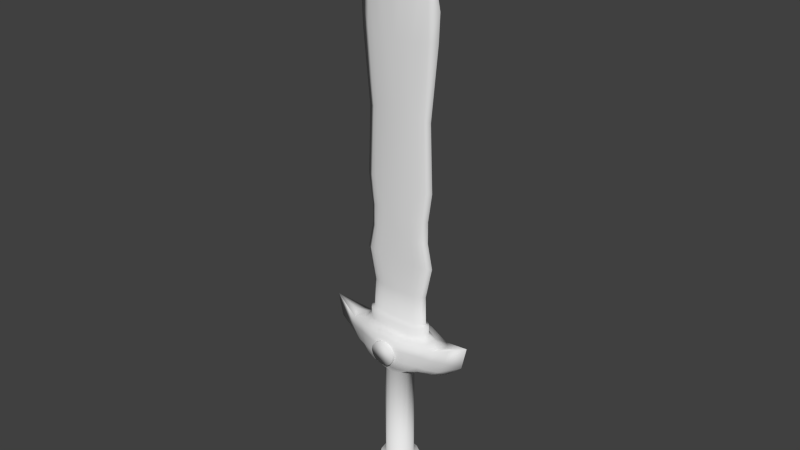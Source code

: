 # Source: Espada.blend  (saved by Blender 2.71.0; exported with 4.5.12 LTS)
import bpy
from mathutils import Matrix  # noqa: F401  (used for matrix-valued properties, if any)

bpy.ops.wm.read_factory_settings(use_empty=True)
scene = bpy.context.scene
scene.name = 'Scene'

# ---- collections
col_collection_1 = bpy.data.collections.new('Collection 1'); scene.collection.children.link(col_collection_1)

# ---- materials (node trees are filled in below, after node groups)
mat_espada = bpy.data.materials.new('Espada')
mat_espada.alpha_threshold = 0.0
mat_espada.use_transparent_shadow = False
mat_espada.roughness = 0.5
mat_espada.line_color = (0.0, 0.0, 0.0, 1.0)

# ---- material node trees

# ---- world
world_world = bpy.data.worlds.new('World'); scene.world = world_world
world_world.color = (0.05088, 0.05088, 0.05088)
world_world.use_sun_shadow = False
world_world.sun_shadow_jitter_overblur = 0.0
world_world.cycles.sampling_method = 'MANUAL'
world_world.cycles.sample_map_resolution = 256

# ---- meshes
me_circle = bpy.data.meshes.new('Circle')
me_circle.from_pydata([(0.3827, -0.9239, -4.926), (0.7071, -0.7071, -4.926), (0.9239, -0.3827, -4.926), (0.5174, -1.249, -4.85), (0.956, -0.956, -4.85), (1.249, -0.5174, -4.85), (0.6292, -1.519, -4.681), (1.163, -1.163, -4.681), (1.519, -0.6292, -4.681), (0.6788, -1.639, -4.006), (1.254, -1.254, -4.006), (1.639, -0.6788, -4.006), (0.6088, -1.47, -2.555), (1.125, -1.125, -2.555), (1.47, -0.6088, -2.555), (0.6249, -1.509, -1.734), (1.155, -1.155, -1.734), (1.509, -0.6249, -1.734), (0.5939, -1.434, -1.575), (1.097, -1.097, -1.575), (1.434, -0.5939, -1.575), (0.4323, -1.044, -1.523), (0.7988, -0.7988, -1.523), (1.044, -0.4323, -1.523), (3.047, -0.6295, 7.765), (0.9918, -1.624, 7.764), (0.4323, -1.059, 6.943), (0.7988, -0.8279, 6.943), (1.048, -0.4554, 6.943), (1.765, -1.51, 7.857), (1.908, -0.7978, 7.421), (3.454, -0.8279, 8.296), (0.9997, -1.903, 8.642), (1.791, -1.68, 8.661), (3.653, -0.8537, 9.254), (1.005, -1.907, 9.603), (1.808, -1.697, 9.606), (3.857, -0.843, 10.17), (1.009, -1.84, 10.36), (1.827, -1.642, 10.32), (2.507, -1.006, 7.874), (2.642, -1.245, 8.493), (2.744, -1.272, 9.478), (2.86, -1.239, 10.23), (3.061, -0.5399, 10.31), (0.8013, -1.318, 10.41), (1.627, -1.196, 10.38), (2.393, -0.8999, 10.34), (2.47, -0.4451, 10.76), (0.7593, -0.9499, 10.77), (1.497, -0.8736, 10.77), (2.049, -0.6934, 10.77), (3.448, -0.3202, 7.656), (4.04, -0.4258, 8.183), (4.534, -0.4449, 9.196), (5.056, -0.4448, 10.53), (2.477, -0.434, 11.43), (0.7593, -0.912, 11.41), (1.503, -0.8399, 11.41), (2.064, -0.6695, 11.41), (2.198, -0.3175, 11.53), (0.5726, -0.661, 11.52), (1.264, -0.5869, 11.52), (1.791, -0.4853, 11.52), (2.096, -0.2609, 13.93), (0.4497, -0.4824, 13.93), (1.141, -0.4351, 13.92), (1.67, -0.3701, 13.92), (2.61, -0.25, 16.49), (0.7351, -0.4393, 16.49), (1.655, -0.4023, 16.49), (2.184, -0.3485, 16.49), (2.185, -0.2766, 18.47), (0.63, -0.4561, 18.47), (1.322, -0.4184, 18.47), (1.85, -0.3698, 18.47), (2.185, -0.2531, 20.2), (0.5386, -0.4494, 20.2), (1.23, -0.4066, 20.2), (1.759, -0.3503, 20.2), (2.447, -0.2173, 22.51), (0.6765, -0.4451, 22.5), (1.261, -0.3963, 22.5), (2.02, -0.3283, 22.51), (2.247, -0.1801, 27.92), (0.693, -0.4357, 28.41), (1.22, -0.3767, 28.29), (1.791, -0.2979, 28.14), (2.614, -0.2592, 33.6), (0.8773, -0.5194, 33.31), (1.401, -0.4601, 33.34), (2.02, -0.3816, 33.49), (2.103, -0.2988, 38.05), (2.572, -0.2386, 36.68), (1.49, -0.309, 38.95), (0.7455, -0.3433, 39.74), (0.0, -1.0, -4.926), (-0.3827, -0.9239, -4.926), (-0.7071, -0.7071, -4.926), (-0.9239, -0.3827, -4.926), (0.0, -1.352, -4.85), (-0.5174, -1.249, -4.85), (-0.956, -0.956, -4.85), (-1.249, -0.5174, -4.85), (0.0, -1.644, -4.681), (-0.6292, -1.519, -4.681), (-1.163, -1.163, -4.681), (-1.519, -0.6292, -4.681), (0.0, -1.774, -4.006), (-0.6788, -1.639, -4.006), (-1.254, -1.254, -4.006), (-1.639, -0.6788, -4.006), (0.0, -1.591, -2.555), (-0.6088, -1.47, -2.555), (-1.125, -1.125, -2.555), (-1.47, -0.6088, -2.555), (0.0, -1.633, -1.734), (-0.6249, -1.509, -1.734), (-1.155, -1.155, -1.734), (-1.509, -0.6249, -1.734), (0.0, -1.552, -1.575), (-0.5939, -1.434, -1.575), (-1.097, -1.097, -1.575), (-1.434, -0.5939, -1.575), (0.0, -1.13, -1.523), (-0.4323, -1.044, -1.523), (-0.7988, -0.7988, -1.523), (-1.044, -0.4323, -1.523), (-3.047, -0.6295, 7.765), (-0.9918, -1.624, 7.764), (0.0, -1.13, 6.943), (-0.4323, -1.059, 6.943), (-0.7988, -0.8279, 6.943), (-1.048, -0.4554, 6.943), (-1.765, -1.51, 7.857), (0.0, -1.627, 7.75), (-1.908, -0.7978, 7.421), (-3.454, -0.8279, 8.296), (0.0, -2.021, 8.556), (-0.9997, -1.903, 8.642), (-1.791, -1.68, 8.661), (-3.653, -0.8537, 9.254), (0.0, -2.002, 9.498), (-1.005, -1.907, 9.603), (-1.808, -1.697, 9.606), (-3.857, -0.843, 10.17), (0.0, -1.904, 10.56), (-1.009, -1.84, 10.36), (-1.827, -1.642, 10.32), (-2.507, -1.006, 7.874), (-2.642, -1.245, 8.493), (-2.744, -1.272, 9.478), (-2.86, -1.239, 10.23), (-3.061, -0.5399, 10.31), (0.0, -1.359, 10.53), (-0.8013, -1.318, 10.41), (-1.627, -1.196, 10.38), (-2.393, -0.8999, 10.34), (-2.47, -0.4451, 10.76), (0.0, -0.9738, 10.78), (-0.7593, -0.9499, 10.77), (-1.497, -0.8736, 10.77), (-2.049, -0.6934, 10.77), (-3.448, -0.3202, 7.656), (-4.04, -0.4258, 8.183), (-4.534, -0.4449, 9.196), (-5.056, -0.4448, 10.53), (-2.477, -0.434, 11.43), (0.0, -0.9344, 11.43), (-0.7593, -0.912, 11.41), (-1.503, -0.8399, 11.41), (-2.064, -0.6695, 11.41), (-2.198, -0.3175, 11.53), (0.0, -0.6723, 11.53), (-0.5726, -0.661, 11.52), (-1.264, -0.5869, 11.52), (-1.791, -0.4853, 11.52), (-2.096, -0.2418, 13.93), (0.0, -0.4896, 13.93), (-0.4497, -0.4824, 13.93), (-1.141, -0.4351, 13.92), (-1.67, -0.3701, 13.92), (-2.61, -0.25, 16.49), (0.0, -0.4466, 16.5), (-0.7351, -0.4393, 16.49), (-1.655, -0.4023, 16.49), (-2.184, -0.3485, 16.49), (-2.185, -0.2766, 18.47), (0.0, -0.4634, 18.48), (-0.63, -0.4561, 18.47), (-1.322, -0.4184, 18.47), (-1.85, -0.3698, 18.47), (-2.185, -0.2531, 20.2), (0.0, -0.457, 20.21), (-0.5386, -0.4494, 20.2), (-1.23, -0.4066, 20.2), (-1.759, -0.3503, 20.2), (-2.447, -0.2173, 22.51), (0.0, -0.4524, 22.5), (-0.6765, -0.4451, 22.5), (-1.261, -0.3963, 22.5), (-2.02, -0.3283, 22.51), (-2.247, -0.1801, 27.92), (0.0, -0.4474, 28.4), (-0.693, -0.4357, 28.41), (-1.22, -0.3767, 28.29), (-1.791, -0.2979, 28.14), (-2.614, -0.2592, 33.6), (0.0, -0.5328, 33.32), (-0.8773, -0.5194, 33.31), (-1.401, -0.4601, 33.34), (-2.02, -0.3816, 33.49), (-2.103, -0.2994, 38.05), (-2.572, -0.2352, 36.68), (-1.49, -0.3097, 38.95), (0.0, -0.3231, 40.43), (-0.7455, -0.3433, 39.74), (1.0, 0.0, -4.926), (1.352, 0.0, -4.85), (1.644, 0.0, -4.681), (1.774, 0.0, -4.006), (1.591, 0.0, -2.555), (1.633, 0.0, -1.734), (1.552, 0.0, -1.575), (1.13, 0.0, -1.523), (1.141, 0.0, 6.943), (2.297, 0.0, 7.264), (3.865, 0.0, 7.574), (4.666, 0.0, 8.078), (5.914, 0.0, 9.144), (6.343, 0.0, 11.01), (3.359, 0.0, 10.5), (2.812, 0.0, 10.8), (4.525, 0.0, 10.35), (2.817, 0.0, 11.47), (2.527, 0.0, 11.55), (2.476, 0.0, 13.93), (3.027, 0.0, 16.5), (2.609, 0.0, 18.48), (2.603, 0.0, 20.21), (2.941, 0.0, 22.52), (2.743, 0.0, 27.81), (3.314, 0.0, 33.59), (2.52, 0.0, 39.1), (2.986, 0.0, 37.65), (0.8622, 0.0, 42.04), (1.572, 0.0, 41.11), (2.257, 0.0, 40.11), (3.4, 0.0, 35.72), (-1.0, 0.0, -4.926), (-1.352, 0.0, -4.85), (-1.644, 0.0, -4.681), (-1.774, 0.0, -4.006), (-1.591, 0.0, -2.555), (-1.633, 0.0, -1.734), (-1.552, 0.0, -1.575), (-1.13, 0.0, -1.523), (-1.141, 0.0, 6.943), (-2.297, 0.0, 7.264), (-3.865, 0.0, 7.574), (-4.666, 0.0, 8.078), (-5.914, 0.0, 9.144), (-6.343, 0.0, 11.01), (-3.359, 0.0, 10.5), (-2.812, 0.0, 10.8), (-4.525, 0.0, 10.35), (-2.817, 0.0, 11.47), (-2.527, 0.0, 11.55), (-2.476, 0.0, 13.93), (-3.027, 0.0, 16.5), (-2.609, 0.0, 18.48), (-2.603, 0.0, 20.21), (-2.941, 0.0, 22.52), (-2.743, 0.0, 27.81), (-3.314, 0.0, 33.59), (-2.52, 0.0, 39.1), (-2.986, 0.0, 37.65), (0.0, 0.0, 43.24), (-0.8622, 0.0, 42.04), (-1.572, 0.0, 41.11), (-2.257, 0.0, 40.11), (-3.4, 0.0, 35.72), (0.0, 0.0, -4.926), (0.05148, -1.731, 10.08), (-0.3312, -1.73, 10.01), (-0.6556, -1.726, 9.793), (-0.8724, -1.717, 9.47), (-0.9485, -1.697, 9.09), (-0.8724, -1.668, 8.709), (-0.6556, -1.637, 8.386), (-0.3312, -1.615, 8.17), (0.05148, -1.608, 8.095), (0.4342, -1.615, 8.17), (0.7586, -1.637, 8.386), (0.9754, -1.668, 8.709), (1.051, -1.697, 9.09), (0.9754, -1.717, 9.47), (0.7586, -1.727, 9.793), (0.4342, -1.73, 10.01), (0.05148, -2.246, 10.04), (-0.3312, -2.246, 9.965), (-0.6556, -2.244, 9.749), (-0.8724, -2.236, 9.427), (-0.9485, -2.216, 9.046), (-0.8724, -2.184, 8.665), (-0.6556, -2.152, 8.342), (-0.3312, -2.13, 8.127), (0.05148, -2.122, 8.051), (0.4342, -2.13, 8.127), (0.7586, -2.152, 8.342), (0.9754, -2.184, 8.665), (1.051, -2.216, 9.046), (0.9754, -2.236, 9.427), (0.7586, -2.244, 9.749), (0.4342, -2.246, 9.965)], [], [(2, 217, 218, 5), (0, 1, 4, 3), (1, 2, 5, 4), (96, 0, 3, 100), (5, 218, 219, 8), (3, 4, 7, 6), (4, 5, 8, 7), (100, 3, 6, 104), (7, 8, 11, 10), (104, 6, 9, 108), (8, 219, 220, 11), (6, 7, 10, 9), (108, 9, 12, 112), (11, 220, 221, 14), (9, 10, 13, 12), (10, 11, 14, 13), (14, 221, 222, 17), (12, 13, 16, 15), (13, 14, 17, 16), (112, 12, 15, 116), (16, 17, 20, 19), (116, 15, 18, 120), (17, 222, 223, 20), (15, 16, 19, 18), (20, 223, 224, 23), (18, 19, 22, 21), (19, 20, 23, 22), (120, 18, 21, 124), (28, 30, 29, 27), (25, 135, 130, 26), (28, 225, 226, 30), (22, 23, 28, 27), (124, 21, 26, 130), (25, 26, 27, 29), (23, 224, 225, 28), (21, 22, 27, 26), (29, 40, 41, 33), (52, 227, 228, 53), (25, 29, 33, 32), (25, 32, 138, 135), (40, 24, 31, 41), (41, 31, 34, 42), (138, 32, 35, 142), (32, 33, 36, 35), (53, 228, 229, 54), (42, 34, 37, 43), (142, 35, 38, 146), (35, 36, 39, 38), (54, 229, 230, 55), (33, 41, 42, 36), (36, 42, 43, 39), (30, 226, 40, 29), (43, 37, 44, 47), (39, 43, 47, 46), (146, 38, 45, 154), (38, 39, 46, 45), (231, 44, 37, 233), (47, 44, 48, 51), (46, 47, 51, 50), (154, 45, 49, 159), (45, 46, 50, 49), (44, 231, 232, 48), (24, 52, 53, 31), (31, 53, 54, 34), (34, 54, 55, 37), (230, 233, 37, 55), (24, 40, 226, 52), (52, 226, 227), (51, 48, 56, 59), (50, 51, 59, 58), (159, 49, 57, 168), (49, 50, 58, 57), (48, 232, 234, 56), (59, 56, 60, 63), (58, 59, 63, 62), (168, 57, 61, 173), (57, 58, 62, 61), (56, 234, 235, 60), (63, 60, 64, 67), (62, 63, 67, 66), (173, 61, 65, 178), (61, 62, 66, 65), (60, 235, 236, 64), (67, 64, 68, 71), (66, 67, 71, 70), (178, 65, 69, 183), (65, 66, 70, 69), (64, 236, 237, 68), (71, 68, 72, 75), (70, 71, 75, 74), (183, 69, 73, 188), (69, 70, 74, 73), (68, 237, 238, 72), (75, 72, 76, 79), (74, 75, 79, 78), (188, 73, 77, 193), (73, 74, 78, 77), (72, 238, 239, 76), (79, 76, 80, 83), (78, 79, 83, 82), (193, 77, 81, 198), (77, 78, 82, 81), (76, 239, 240, 80), (83, 80, 84, 87), (82, 83, 87, 86), (198, 81, 85, 203), (81, 82, 86, 85), (80, 240, 241, 84), (87, 84, 88, 91), (86, 87, 91, 90), (203, 85, 89, 208), (85, 86, 90, 89), (84, 241, 242, 88), (92, 93, 243, 247), (94, 92, 247, 246), (215, 95, 245, 277), (95, 94, 246, 245), (93, 248, 244, 243), (91, 88, 93, 92), (90, 91, 92, 94), (208, 89, 95, 215), (89, 90, 94, 95), (88, 242, 248, 93), (0, 96, 282, 217, 2, 1), (99, 103, 250, 249), (97, 101, 102, 98), (98, 102, 103, 99), (96, 100, 101, 97), (103, 107, 251, 250), (101, 105, 106, 102), (102, 106, 107, 103), (100, 104, 105, 101), (106, 110, 111, 107), (104, 108, 109, 105), (107, 111, 252, 251), (105, 109, 110, 106), (108, 112, 113, 109), (111, 115, 253, 252), (109, 113, 114, 110), (110, 114, 115, 111), (115, 119, 254, 253), (113, 117, 118, 114), (114, 118, 119, 115), (112, 116, 117, 113), (118, 122, 123, 119), (116, 120, 121, 117), (119, 123, 255, 254), (117, 121, 122, 118), (123, 127, 256, 255), (121, 125, 126, 122), (122, 126, 127, 123), (120, 124, 125, 121), (133, 132, 134, 136), (129, 131, 130, 135), (133, 136, 258, 257), (126, 132, 133, 127), (124, 130, 131, 125), (129, 134, 132, 131), (127, 133, 257, 256), (125, 131, 132, 126), (134, 140, 150, 149), (163, 164, 260, 259), (129, 139, 140, 134), (129, 135, 138, 139), (149, 150, 137, 128), (150, 151, 141, 137), (138, 142, 143, 139), (139, 143, 144, 140), (164, 165, 261, 260), (151, 152, 145, 141), (142, 146, 147, 143), (143, 147, 148, 144), (165, 166, 262, 261), (140, 144, 151, 150), (144, 148, 152, 151), (136, 134, 149, 258), (152, 157, 153, 145), (148, 156, 157, 152), (146, 154, 155, 147), (147, 155, 156, 148), (263, 265, 145, 153), (157, 162, 158, 153), (156, 161, 162, 157), (154, 159, 160, 155), (155, 160, 161, 156), (153, 158, 264, 263), (128, 137, 164, 163), (137, 141, 165, 164), (141, 145, 166, 165), (262, 166, 145, 265), (128, 163, 258, 149), (163, 259, 258), (162, 171, 167, 158), (161, 170, 171, 162), (159, 168, 169, 160), (160, 169, 170, 161), (158, 167, 266, 264), (171, 176, 172, 167), (170, 175, 176, 171), (168, 173, 174, 169), (169, 174, 175, 170), (167, 172, 267, 266), (176, 181, 177, 172), (175, 180, 181, 176), (173, 178, 179, 174), (174, 179, 180, 175), (172, 177, 268, 267), (181, 186, 182, 177), (180, 185, 186, 181), (178, 183, 184, 179), (179, 184, 185, 180), (177, 182, 269, 268), (186, 191, 187, 182), (185, 190, 191, 186), (183, 188, 189, 184), (184, 189, 190, 185), (182, 187, 270, 269), (191, 196, 192, 187), (190, 195, 196, 191), (188, 193, 194, 189), (189, 194, 195, 190), (187, 192, 271, 270), (196, 201, 197, 192), (195, 200, 201, 196), (193, 198, 199, 194), (194, 199, 200, 195), (192, 197, 272, 271), (201, 206, 202, 197), (200, 205, 206, 201), (198, 203, 204, 199), (199, 204, 205, 200), (197, 202, 273, 272), (206, 211, 207, 202), (205, 210, 211, 206), (203, 208, 209, 204), (204, 209, 210, 205), (202, 207, 274, 273), (212, 280, 275, 213), (214, 279, 280, 212), (215, 277, 278, 216), (216, 278, 279, 214), (213, 275, 276, 281), (211, 212, 213, 207), (210, 214, 212, 211), (208, 215, 216, 209), (209, 216, 214, 210), (207, 213, 281, 274), (97, 98, 99, 249, 282, 96), (290, 291, 307, 306), (288, 289, 305, 304), (286, 287, 303, 302), (297, 298, 314, 313), (284, 285, 301, 300), (295, 296, 312, 311), (293, 294, 310, 309), (291, 292, 308, 307), (289, 290, 306, 305), (287, 288, 304, 303), (298, 283, 299, 314), (285, 286, 302, 301), (296, 297, 313, 312), (283, 284, 300, 299), (294, 295, 311, 310), (292, 293, 309, 308), (300, 301, 302, 303, 304, 305, 306, 307, 308, 309, 310, 311, 312, 313, 314, 299)])
me_circle.polygons.foreach_set('use_smooth', [True] * 265)
_uv = me_circle.uv_layers.new(name='UVMap')
_uv.uv.foreach_set('vector', [0.6666, 0.2751, 0.6758, 0.262, 0.69, 0.2701, 0.6752, 0.2847, 0.6466, 0.288, 0.6569, 0.2838, 0.6616, 0.293, 0.6484, 0.2971, 0.6569, 0.2838, 0.6666, 0.2751, 0.6752, 0.2847, 0.6616, 0.293, 0.6352, 0.288, 0.6466, 0.288, 0.6484, 0.2971, 0.6352, 0.298, 0.6752, 0.2847, 0.69, 0.2701, 0.7012, 0.28, 0.6814, 0.2939, 0.6484, 0.2971, 0.6616, 0.293, 0.6649, 0.3014, 0.6498, 0.3051, 0.6616, 0.293, 0.6752, 0.2847, 0.6814, 0.2939, 0.6649, 0.3014, 0.6352, 0.298, 0.6484, 0.2971, 0.6498, 0.3051, 0.6352, 0.3059, 0.6649, 0.3014, 0.6814, 0.2939, 0.6898, 0.3136, 0.6699, 0.3186, 0.6352, 0.3059, 0.6498, 0.3051, 0.6522, 0.3212, 0.6352, 0.322, 0.6814, 0.2939, 0.7012, 0.28, 0.7139, 0.3062, 0.6898, 0.3136, 0.6498, 0.3051, 0.6649, 0.3014, 0.6699, 0.3186, 0.6522, 0.3212, 0.6352, 0.322, 0.6522, 0.3212, 0.6539, 0.3616, 0.6352, 0.3619, 0.6898, 0.3136, 0.7139, 0.3062, 0.7166, 0.3623, 0.6938, 0.3614, 0.6522, 0.3212, 0.6699, 0.3186, 0.6732, 0.3613, 0.6539, 0.3616, 0.6699, 0.3186, 0.6898, 0.3136, 0.6938, 0.3614, 0.6732, 0.3613, 0.6938, 0.3614, 0.7166, 0.3623, 0.7125, 0.394, 0.6914, 0.3887, 0.6539, 0.3616, 0.6732, 0.3613, 0.6723, 0.3864, 0.6538, 0.3856, 0.6732, 0.3613, 0.6938, 0.3614, 0.6914, 0.3887, 0.6723, 0.3864, 0.6352, 0.3619, 0.6539, 0.3616, 0.6538, 0.3856, 0.6352, 0.3853, 0.6723, 0.3864, 0.6914, 0.3887, 0.6904, 0.3943, 0.6719, 0.3918, 0.6352, 0.3853, 0.6538, 0.3856, 0.6537, 0.391, 0.6352, 0.3908, 0.6914, 0.3887, 0.7125, 0.394, 0.7102, 0.4001, 0.6904, 0.3943, 0.6538, 0.3856, 0.6723, 0.3864, 0.6719, 0.3918, 0.6537, 0.391, 0.6904, 0.3943, 0.7102, 0.4001, 0.7023, 0.4137, 0.6869, 0.4084, 0.6537, 0.391, 0.6719, 0.3918, 0.6704, 0.4064, 0.6532, 0.4062, 0.6719, 0.3918, 0.6904, 0.3943, 0.6869, 0.4084, 0.6704, 0.4064, 0.6352, 0.3908, 0.6537, 0.391, 0.6532, 0.4062, 0.6352, 0.407, 0.6728, 0.0425, 0.6957, 0.06619, 0.6851, 0.08901, 0.6609, 0.05043, 0.6624, 0.08621, 0.6334, 0.0848, 0.6334, 0.05529, 0.6475, 0.05422, 0.6728, 0.0425, 0.6818, 0.03063, 0.7169, 0.04692, 0.6957, 0.06619, 0.4318, 0.2312, 0.4456, 0.2312, 0.4455, 0.4972, 0.4314, 0.4973, 0.404, 0.2312, 0.4179, 0.2312, 0.4178, 0.4973, 0.4041, 0.4973, 0.6624, 0.08621, 0.6475, 0.05422, 0.6609, 0.05043, 0.6851, 0.08901, 0.4456, 0.2312, 0.4595, 0.2311, 0.4601, 0.4972, 0.4455, 0.4972, 0.4179, 0.2312, 0.4318, 0.2312, 0.4314, 0.4973, 0.4178, 0.4973, 0.6851, 0.08901, 0.7118, 0.08485, 0.714, 0.1061, 0.6854, 0.1129, 0.7477, 0.07296, 0.7639, 0.06757, 0.7886, 0.08574, 0.7647, 0.09228, 0.6624, 0.08621, 0.6851, 0.08901, 0.6854, 0.1129, 0.6616, 0.1127, 0.6624, 0.08621, 0.6616, 0.1127, 0.6334, 0.1103, 0.6334, 0.0848, 0.7118, 0.08485, 0.7322, 0.07874, 0.7425, 0.09839, 0.714, 0.1061, 0.714, 0.1061, 0.7425, 0.09839, 0.7501, 0.1295, 0.7172, 0.1372, 0.6334, 0.1103, 0.6616, 0.1127, 0.6614, 0.14, 0.6334, 0.1363, 0.6616, 0.1127, 0.6854, 0.1129, 0.6854, 0.1406, 0.6614, 0.14, 0.7647, 0.09228, 0.7886, 0.08574, 0.8296, 0.1193, 0.7822, 0.125, 0.7172, 0.1372, 0.7501, 0.1295, 0.7576, 0.1612, 0.72, 0.1616, 0.6334, 0.1363, 0.6614, 0.14, 0.6606, 0.1614, 0.6334, 0.1643, 0.6614, 0.14, 0.6854, 0.1406, 0.6849, 0.1614, 0.6606, 0.1614, 0.7822, 0.125, 0.8296, 0.1193, 0.85, 0.1779, 0.8032, 0.1687, 0.6854, 0.1129, 0.714, 0.1061, 0.7172, 0.1372, 0.6854, 0.1406, 0.6854, 0.1406, 0.7172, 0.1372, 0.72, 0.1616, 0.6849, 0.1614, 0.6957, 0.06619, 0.7169, 0.04692, 0.7118, 0.08485, 0.6851, 0.08901, 0.72, 0.1616, 0.7576, 0.1612, 0.7351, 0.1815, 0.7099, 0.1781, 0.6849, 0.1614, 0.72, 0.1616, 0.7099, 0.1781, 0.6832, 0.1766, 0.6334, 0.1643, 0.6606, 0.1614, 0.6576, 0.1782, 0.6334, 0.1797, 0.6606, 0.1614, 0.6849, 0.1614, 0.6832, 0.1766, 0.6576, 0.1782, 0.7503, 0.1966, 0.7351, 0.1815, 0.7576, 0.1612, 0.7869, 0.1856, 0.7099, 0.1781, 0.7351, 0.1815, 0.7167, 0.1977, 0.7007, 0.1945, 0.6832, 0.1766, 0.7099, 0.1781, 0.7007, 0.1945, 0.6815, 0.1932, 0.6334, 0.1797, 0.6576, 0.1782, 0.6575, 0.1942, 0.6334, 0.1943, 0.6576, 0.1782, 0.6832, 0.1766, 0.6815, 0.1932, 0.6575, 0.1942, 0.7351, 0.1815, 0.7503, 0.1966, 0.733, 0.2068, 0.7167, 0.1977, 0.7322, 0.07874, 0.7477, 0.07296, 0.7647, 0.09228, 0.7425, 0.09839, 0.7425, 0.09839, 0.7647, 0.09228, 0.7822, 0.125, 0.7501, 0.1295, 0.7501, 0.1295, 0.7822, 0.125, 0.8032, 0.1687, 0.7576, 0.1612, 0.85, 0.1779, 0.7869, 0.1856, 0.7576, 0.1612, 0.8032, 0.1687, 0.7322, 0.07874, 0.7118, 0.08485, 0.7169, 0.04692, 0.7477, 0.07296, 0.7477, 0.07296, 0.7169, 0.04692, 0.7639, 0.06757, 0.5113, 0.5776, 0.5275, 0.5804, 0.5229, 0.6009, 0.5085, 0.5974, 0.4926, 0.5752, 0.5113, 0.5776, 0.5085, 0.5974, 0.4909, 0.5949, 0.4444, 0.5739, 0.4689, 0.5739, 0.4681, 0.5943, 0.4444, 0.5944, 0.4689, 0.5739, 0.4926, 0.5752, 0.4909, 0.5949, 0.4681, 0.5943, 0.5275, 0.5804, 0.5458, 0.5866, 0.5395, 0.6082, 0.5229, 0.6009, 0.5085, 0.5974, 0.5229, 0.6009, 0.5166, 0.6088, 0.502, 0.6065, 0.4909, 0.5949, 0.5085, 0.5974, 0.502, 0.6065, 0.4848, 0.6054, 0.4444, 0.5944, 0.4681, 0.5943, 0.4627, 0.6044, 0.4444, 0.6044, 0.4681, 0.5943, 0.4909, 0.5949, 0.4848, 0.6054, 0.4627, 0.6044, 0.5229, 0.6009, 0.5395, 0.6082, 0.531, 0.6136, 0.5166, 0.6088, 0.2362, 0.01137, 0.25, 0.01186, 0.2475, 0.085, 0.2331, 0.08487, 0.2198, 0.01133, 0.2362, 0.01137, 0.2331, 0.08487, 0.2164, 0.0848, 0.1813, 0.01159, 0.1987, 0.01137, 0.195, 0.08477, 0.1813, 0.08498, 0.1987, 0.01137, 0.2198, 0.01133, 0.2164, 0.0848, 0.195, 0.08477, 0.25, 0.01186, 0.2641, 0.01298, 0.2614, 0.08532, 0.2475, 0.085, 0.2331, 0.08487, 0.2475, 0.085, 0.2619, 0.1632, 0.2479, 0.1631, 0.2164, 0.0848, 0.2331, 0.08487, 0.2479, 0.1631, 0.2316, 0.1631, 0.1813, 0.08498, 0.195, 0.08477, 0.2036, 0.1631, 0.1813, 0.1633, 0.195, 0.08477, 0.2164, 0.0848, 0.2316, 0.1631, 0.2036, 0.1631, 0.2475, 0.085, 0.2614, 0.08532, 0.2764, 0.1635, 0.2619, 0.1632, 0.2479, 0.1631, 0.2619, 0.1632, 0.2494, 0.2233, 0.2379, 0.2231, 0.2316, 0.1631, 0.2479, 0.1631, 0.2379, 0.2231, 0.2216, 0.2232, 0.1813, 0.1633, 0.2036, 0.1631, 0.2004, 0.2232, 0.1813, 0.2235, 0.2036, 0.1631, 0.2316, 0.1631, 0.2216, 0.2232, 0.2004, 0.2232, 0.2619, 0.1632, 0.2764, 0.1635, 0.2649, 0.2238, 0.2494, 0.2233, 0.2379, 0.2231, 0.2494, 0.2233, 0.2496, 0.2761, 0.2354, 0.276, 0.2216, 0.2232, 0.2379, 0.2231, 0.2354, 0.276, 0.219, 0.276, 0.1813, 0.2235, 0.2004, 0.2232, 0.1977, 0.276, 0.1813, 0.2762, 0.2004, 0.2232, 0.2216, 0.2232, 0.219, 0.276, 0.1977, 0.276, 0.2494, 0.2233, 0.2649, 0.2238, 0.2643, 0.2764, 0.2496, 0.2761, 0.2354, 0.276, 0.2496, 0.2761, 0.2577, 0.3465, 0.2433, 0.3463, 0.219, 0.276, 0.2354, 0.276, 0.2433, 0.3463, 0.2199, 0.3462, 0.1813, 0.2762, 0.1977, 0.276, 0.2019, 0.346, 0.1813, 0.346, 0.1977, 0.276, 0.219, 0.276, 0.2199, 0.3462, 0.2019, 0.346, 0.2496, 0.2761, 0.2643, 0.2764, 0.2737, 0.3468, 0.2577, 0.3465, 0.2433, 0.3463, 0.2577, 0.3465, 0.2524, 0.5109, 0.2369, 0.5177, 0.2199, 0.3462, 0.2433, 0.3463, 0.2369, 0.5177, 0.219, 0.5224, 0.1813, 0.346, 0.2019, 0.346, 0.2025, 0.5261, 0.1813, 0.5257, 0.2019, 0.346, 0.2199, 0.3462, 0.219, 0.5224, 0.2025, 0.5261, 0.2577, 0.3465, 0.2737, 0.3468, 0.2678, 0.5076, 0.2524, 0.5109, 0.2369, 0.5177, 0.2524, 0.5109, 0.2628, 0.6838, 0.2434, 0.6806, 0.219, 0.5224, 0.2369, 0.5177, 0.2434, 0.6806, 0.2242, 0.6759, 0.1813, 0.5257, 0.2025, 0.5261, 0.2079, 0.675, 0.1814, 0.6754, 0.2025, 0.5261, 0.219, 0.5224, 0.2242, 0.6759, 0.2079, 0.675, 0.2524, 0.5109, 0.2678, 0.5076, 0.2852, 0.6836, 0.2628, 0.6838, 0.2456, 0.8185, 0.2607, 0.7775, 0.2609, 0.8512, 0.2527, 0.8818, 0.2265, 0.8455, 0.2456, 0.8185, 0.2527, 0.8818, 0.2317, 0.9131, 0.1814, 0.8901, 0.2039, 0.869, 0.2093, 0.9417, 0.1814, 0.9787, 0.2039, 0.869, 0.2265, 0.8455, 0.2317, 0.9131, 0.2093, 0.9417, 0.2607, 0.7775, 0.2872, 0.7487, 0.2746, 0.8073, 0.2609, 0.8512, 0.2434, 0.6806, 0.2628, 0.6838, 0.2607, 0.7775, 0.2456, 0.8185, 0.2242, 0.6759, 0.2434, 0.6806, 0.2456, 0.8185, 0.2265, 0.8455, 0.1814, 0.6754, 0.2079, 0.675, 0.2039, 0.869, 0.1814, 0.8901, 0.2079, 0.675, 0.2242, 0.6759, 0.2265, 0.8455, 0.2039, 0.869, 0.2628, 0.6838, 0.2852, 0.6836, 0.2872, 0.7487, 0.2607, 0.7775, 0.6466, 0.288, 0.6352, 0.288, 0.6352, 0.2524, 0.6758, 0.262, 0.6666, 0.2751, 0.6569, 0.2838, 0.6039, 0.2751, 0.5953, 0.2847, 0.5805, 0.2701, 0.5946, 0.262, 0.6239, 0.288, 0.6221, 0.2971, 0.6089, 0.293, 0.6136, 0.2838, 0.6136, 0.2838, 0.6089, 0.293, 0.5953, 0.2847, 0.6039, 0.2751, 0.6352, 0.288, 0.6352, 0.298, 0.6221, 0.2971, 0.6239, 0.288, 0.5953, 0.2847, 0.5891, 0.2939, 0.5693, 0.28, 0.5805, 0.2701, 0.6221, 0.2971, 0.6207, 0.3051, 0.6056, 0.3014, 0.6089, 0.293, 0.6089, 0.293, 0.6056, 0.3014, 0.5891, 0.2939, 0.5953, 0.2847, 0.6352, 0.298, 0.6352, 0.3059, 0.6207, 0.3051, 0.6221, 0.2971, 0.6056, 0.3014, 0.6006, 0.3186, 0.5807, 0.3136, 0.5891, 0.2939, 0.6352, 0.3059, 0.6352, 0.322, 0.6183, 0.3212, 0.6207, 0.3051, 0.5891, 0.2939, 0.5807, 0.3136, 0.5565, 0.3062, 0.5693, 0.28, 0.6207, 0.3051, 0.6183, 0.3212, 0.6006, 0.3186, 0.6056, 0.3014, 0.6352, 0.322, 0.6352, 0.3619, 0.6166, 0.3616, 0.6183, 0.3212, 0.5807, 0.3136, 0.5767, 0.3614, 0.5538, 0.3623, 0.5565, 0.3062, 0.6183, 0.3212, 0.6166, 0.3616, 0.5973, 0.3613, 0.6006, 0.3186, 0.6006, 0.3186, 0.5973, 0.3613, 0.5767, 0.3614, 0.5807, 0.3136, 0.5767, 0.3614, 0.5791, 0.3887, 0.558, 0.394, 0.5538, 0.3623, 0.6166, 0.3616, 0.6167, 0.3856, 0.5981, 0.3864, 0.5973, 0.3613, 0.5973, 0.3613, 0.5981, 0.3864, 0.5791, 0.3887, 0.5767, 0.3614, 0.6352, 0.3619, 0.6352, 0.3853, 0.6167, 0.3856, 0.6166, 0.3616, 0.5981, 0.3864, 0.5986, 0.3918, 0.5801, 0.3943, 0.5791, 0.3887, 0.6352, 0.3853, 0.6352, 0.3908, 0.6168, 0.391, 0.6167, 0.3856, 0.5791, 0.3887, 0.5801, 0.3943, 0.5603, 0.4001, 0.558, 0.394, 0.6167, 0.3856, 0.6168, 0.391, 0.5986, 0.3918, 0.5981, 0.3864, 0.5801, 0.3943, 0.5836, 0.4084, 0.5682, 0.4137, 0.5603, 0.4001, 0.6168, 0.391, 0.6173, 0.4062, 0.6001, 0.4064, 0.5986, 0.3918, 0.5986, 0.3918, 0.6001, 0.4064, 0.5836, 0.4084, 0.5801, 0.3943, 0.6352, 0.3908, 0.6352, 0.407, 0.6173, 0.4062, 0.6168, 0.391, 0.594, 0.04251, 0.606, 0.05043, 0.5817, 0.08902, 0.5711, 0.06619, 0.6045, 0.08622, 0.6194, 0.05422, 0.6334, 0.05529, 0.6334, 0.0848, 0.594, 0.04251, 0.5711, 0.06619, 0.55, 0.04693, 0.585, 0.03064, 0.3763, 0.2312, 0.3767, 0.4973, 0.3626, 0.4972, 0.3625, 0.2312, 0.404, 0.2312, 0.4041, 0.4973, 0.3903, 0.4973, 0.3902, 0.2312, 0.6045, 0.08622, 0.5817, 0.08902, 0.606, 0.05043, 0.6194, 0.05422, 0.3625, 0.2312, 0.3626, 0.4972, 0.348, 0.4972, 0.3486, 0.2311, 0.3902, 0.2312, 0.3903, 0.4973, 0.3767, 0.4973, 0.3763, 0.2312, 0.5817, 0.08902, 0.5815, 0.1129, 0.5529, 0.1061, 0.5551, 0.08485, 0.5192, 0.07298, 0.5021, 0.09229, 0.4783, 0.08575, 0.5029, 0.06758, 0.6045, 0.08622, 0.6052, 0.1127, 0.5815, 0.1129, 0.5817, 0.08902, 0.6045, 0.08622, 0.6334, 0.0848, 0.6334, 0.1103, 0.6052, 0.1127, 0.5551, 0.08485, 0.5529, 0.1061, 0.5244, 0.0984, 0.5347, 0.07875, 0.5529, 0.1061, 0.5497, 0.1372, 0.5167, 0.1295, 0.5244, 0.0984, 0.6334, 0.1103, 0.6334, 0.1363, 0.6055, 0.14, 0.6052, 0.1127, 0.6052, 0.1127, 0.6055, 0.14, 0.5815, 0.1406, 0.5815, 0.1129, 0.5021, 0.09229, 0.4846, 0.125, 0.4373, 0.1193, 0.4783, 0.08575, 0.5497, 0.1372, 0.5468, 0.1616, 0.5092, 0.1612, 0.5167, 0.1295, 0.6334, 0.1363, 0.6334, 0.1643, 0.6063, 0.1614, 0.6055, 0.14, 0.6055, 0.14, 0.6063, 0.1614, 0.582, 0.1614, 0.5815, 0.1406, 0.4846, 0.125, 0.4636, 0.1687, 0.4168, 0.1779, 0.4373, 0.1193, 0.5815, 0.1129, 0.5815, 0.1406, 0.5497, 0.1372, 0.5529, 0.1061, 0.5815, 0.1406, 0.582, 0.1614, 0.5468, 0.1616, 0.5497, 0.1372, 0.5711, 0.06619, 0.5817, 0.08902, 0.5551, 0.08485, 0.55, 0.04693, 0.5468, 0.1616, 0.5569, 0.1781, 0.5318, 0.1815, 0.5092, 0.1612, 0.582, 0.1614, 0.5836, 0.1766, 0.5569, 0.1781, 0.5468, 0.1616, 0.6334, 0.1643, 0.6334, 0.1797, 0.6092, 0.1782, 0.6063, 0.1614, 0.6063, 0.1614, 0.6092, 0.1782, 0.5836, 0.1766, 0.582, 0.1614, 0.5166, 0.1966, 0.4799, 0.1856, 0.5092, 0.1612, 0.5318, 0.1815, 0.5569, 0.1781, 0.5662, 0.1945, 0.5502, 0.1977, 0.5318, 0.1815, 0.5836, 0.1766, 0.5853, 0.1932, 0.5662, 0.1945, 0.5569, 0.1781, 0.6334, 0.1797, 0.6334, 0.1943, 0.6093, 0.1942, 0.6092, 0.1782, 0.6092, 0.1782, 0.6093, 0.1942, 0.5853, 0.1932, 0.5836, 0.1766, 0.5318, 0.1815, 0.5502, 0.1977, 0.5339, 0.2068, 0.5166, 0.1966, 0.5347, 0.07875, 0.5244, 0.0984, 0.5021, 0.09229, 0.5192, 0.07298, 0.5244, 0.0984, 0.5167, 0.1295, 0.4846, 0.125, 0.5021, 0.09229, 0.5167, 0.1295, 0.5092, 0.1612, 0.4636, 0.1687, 0.4846, 0.125, 0.4168, 0.1779, 0.4636, 0.1687, 0.5092, 0.1612, 0.4799, 0.1856, 0.5347, 0.07875, 0.5192, 0.07298, 0.55, 0.04693, 0.5551, 0.08485, 0.5192, 0.07298, 0.5029, 0.06758, 0.55, 0.04693, 0.3776, 0.5776, 0.3803, 0.5974, 0.3659, 0.6009, 0.3614, 0.5804, 0.3963, 0.5752, 0.3979, 0.5949, 0.3803, 0.5974, 0.3776, 0.5776, 0.4444, 0.5739, 0.4444, 0.5944, 0.4207, 0.5943, 0.42, 0.5739, 0.42, 0.5739, 0.4207, 0.5943, 0.3979, 0.5949, 0.3963, 0.5752, 0.3614, 0.5804, 0.3659, 0.6009, 0.3493, 0.6082, 0.343, 0.5866, 0.3803, 0.5974, 0.3868, 0.6065, 0.3723, 0.6088, 0.3659, 0.6009, 0.3979, 0.5949, 0.404, 0.6054, 0.3868, 0.6065, 0.3803, 0.5974, 0.4444, 0.5944, 0.4444, 0.6044, 0.4261, 0.6044, 0.4207, 0.5943, 0.4207, 0.5943, 0.4261, 0.6044, 0.404, 0.6054, 0.3979, 0.5949, 0.3659, 0.6009, 0.3723, 0.6088, 0.3578, 0.6136, 0.3493, 0.6082, 0.1263, 0.01137, 0.1295, 0.08488, 0.115, 0.08501, 0.1126, 0.01187, 0.1427, 0.01133, 0.1461, 0.0848, 0.1295, 0.08488, 0.1263, 0.01137, 0.1813, 0.01159, 0.1813, 0.08498, 0.1675, 0.08478, 0.1639, 0.01137, 0.1639, 0.01137, 0.1675, 0.08478, 0.1461, 0.0848, 0.1427, 0.01133, 0.1126, 0.01187, 0.115, 0.08501, 0.1012, 0.08533, 0.09849, 0.01299, 0.1295, 0.08488, 0.1147, 0.1631, 0.1006, 0.1632, 0.115, 0.08501, 0.1461, 0.0848, 0.131, 0.1631, 0.1147, 0.1631, 0.1295, 0.08488, 0.1813, 0.08498, 0.1813, 0.1633, 0.1589, 0.1631, 0.1675, 0.08478, 0.1675, 0.08478, 0.1589, 0.1631, 0.131, 0.1631, 0.1461, 0.0848, 0.115, 0.08501, 0.1006, 0.1632, 0.08615, 0.1635, 0.1012, 0.08533, 0.1147, 0.1631, 0.1247, 0.2231, 0.1132, 0.2233, 0.1006, 0.1632, 0.131, 0.1631, 0.141, 0.2232, 0.1247, 0.2231, 0.1147, 0.1631, 0.1813, 0.1633, 0.1813, 0.2235, 0.1621, 0.2232, 0.1589, 0.1631, 0.1589, 0.1631, 0.1621, 0.2232, 0.141, 0.2232, 0.131, 0.1631, 0.1006, 0.1632, 0.1132, 0.2233, 0.09767, 0.2238, 0.08615, 0.1635, 0.1247, 0.2231, 0.1272, 0.276, 0.113, 0.2761, 0.1132, 0.2233, 0.141, 0.2232, 0.1436, 0.276, 0.1272, 0.276, 0.1247, 0.2231, 0.1813, 0.2235, 0.1813, 0.2762, 0.1649, 0.276, 0.1621, 0.2232, 0.1621, 0.2232, 0.1649, 0.276, 0.1436, 0.276, 0.141, 0.2232, 0.1132, 0.2233, 0.113, 0.2761, 0.09829, 0.2764, 0.09767, 0.2238, 0.1272, 0.276, 0.1194, 0.3464, 0.1049, 0.3465, 0.113, 0.2761, 0.1436, 0.276, 0.1427, 0.3462, 0.1194, 0.3464, 0.1272, 0.276, 0.1813, 0.2762, 0.1813, 0.346, 0.1607, 0.346, 0.1649, 0.276, 0.1649, 0.276, 0.1607, 0.346, 0.1427, 0.3462, 0.1436, 0.276, 0.113, 0.2761, 0.1049, 0.3465, 0.08895, 0.3469, 0.09829, 0.2764, 0.1194, 0.3464, 0.1258, 0.5177, 0.1103, 0.5109, 0.1049, 0.3465, 0.1427, 0.3462, 0.1437, 0.5224, 0.1258, 0.5177, 0.1194, 0.3464, 0.1813, 0.346, 0.1813, 0.5257, 0.1602, 0.5261, 0.1607, 0.346, 0.1607, 0.346, 0.1602, 0.5261, 0.1437, 0.5224, 0.1427, 0.3462, 0.1049, 0.3465, 0.1103, 0.5109, 0.09489, 0.5076, 0.08895, 0.3469, 0.1258, 0.5177, 0.1193, 0.6806, 0.09996, 0.6838, 0.1103, 0.5109, 0.1437, 0.5224, 0.1386, 0.6759, 0.1193, 0.6806, 0.1258, 0.5177, 0.1813, 0.5257, 0.1814, 0.6754, 0.1548, 0.675, 0.1602, 0.5261, 0.1602, 0.5261, 0.1548, 0.675, 0.1386, 0.6759, 0.1437, 0.5224, 0.1103, 0.5109, 0.09996, 0.6838, 0.07754, 0.6836, 0.09489, 0.5076, 0.1171, 0.8186, 0.11, 0.8819, 0.1019, 0.8512, 0.102, 0.7775, 0.1362, 0.8455, 0.1311, 0.9131, 0.11, 0.8819, 0.1171, 0.8186, 0.1814, 0.8901, 0.1814, 0.9787, 0.1535, 0.9417, 0.1589, 0.869, 0.1589, 0.869, 0.1535, 0.9417, 0.1311, 0.9131, 0.1362, 0.8455, 0.102, 0.7775, 0.1019, 0.8512, 0.08815, 0.8073, 0.07558, 0.7487, 0.1193, 0.6806, 0.1171, 0.8186, 0.102, 0.7775, 0.09996, 0.6838, 0.1386, 0.6759, 0.1362, 0.8455, 0.1171, 0.8186, 0.1193, 0.6806, 0.1814, 0.6754, 0.1814, 0.8901, 0.1589, 0.869, 0.1548, 0.675, 0.1548, 0.675, 0.1589, 0.869, 0.1362, 0.8455, 0.1386, 0.6759, 0.09996, 0.6838, 0.102, 0.7775, 0.07558, 0.7487, 0.07754, 0.6836, 0.6239, 0.288, 0.6136, 0.2838, 0.6039, 0.2751, 0.5946, 0.262, 0.6352, 0.2524, 0.6352, 0.288, 0.6841, 0.6176, 0.7289, 0.6042, 0.736, 0.652, 0.7079, 0.6627, 0.6209, 0.6913, 0.6458, 0.6478, 0.6853, 0.6826, 0.6715, 0.7095, 0.6281, 0.792, 0.6144, 0.7419, 0.6689, 0.7394, 0.6782, 0.768, 0.8564, 0.804, 0.8182, 0.8425, 0.7847, 0.7923, 0.8087, 0.7726, 0.7084, 0.8603, 0.6607, 0.8337, 0.698, 0.7906, 0.7254, 0.8034, 0.8767, 0.7037, 0.8767, 0.7554, 0.8223, 0.7456, 0.8238, 0.7158, 0.8209, 0.622, 0.8568, 0.6568, 0.8134, 0.688, 0.793, 0.6663, 0.7289, 0.6042, 0.7756, 0.6041, 0.7659, 0.6539, 0.736, 0.652, 0.6458, 0.6478, 0.6841, 0.6176, 0.7079, 0.6627, 0.6853, 0.6826, 0.6144, 0.7419, 0.6209, 0.6913, 0.6715, 0.7095, 0.6689, 0.7394, 0.8182, 0.8425, 0.766, 0.8662, 0.7559, 0.8041, 0.7847, 0.7923, 0.6607, 0.8337, 0.6281, 0.792, 0.6782, 0.768, 0.698, 0.7906, 0.8767, 0.7554, 0.8564, 0.804, 0.8087, 0.7726, 0.8223, 0.7456, 0.766, 0.8662, 0.7084, 0.8603, 0.7254, 0.8034, 0.7559, 0.8041, 0.8568, 0.6568, 0.8767, 0.7037, 0.8238, 0.7158, 0.8134, 0.688, 0.7756, 0.6041, 0.8209, 0.622, 0.793, 0.6663, 0.7659, 0.6539, 0.7254, 0.8034, 0.698, 0.7906, 0.6782, 0.768, 0.6689, 0.7394, 0.6715, 0.7095, 0.6853, 0.6826, 0.7079, 0.6627, 0.736, 0.652, 0.7659, 0.6539, 0.793, 0.6663, 0.8134, 0.688, 0.8238, 0.7158, 0.8223, 0.7456, 0.8087, 0.7726, 0.7847, 0.7923, 0.7559, 0.8041])
me_circle.materials.append(mat_espada)
me_circle.use_remesh_preserve_volume = False
me_circle.use_remesh_preserve_attributes = False
me_circle.use_mirror_vertex_groups = False
me_circle.update()

# ---- objects
ob_weapon = bpy.data.objects.new('Weapon', me_circle)

# ---- transforms, parenting, visibility, modifiers, constraints
ob_weapon.location = (0.0, 0.0, 0.0)
ob_weapon.lineart.crease_threshold = 0.0
_m = ob_weapon.modifiers.new('Mirror', 'MIRROR')
_m.use_axis = (False, True, False)
_m.use_clip = True

# ---- collection membership
col_collection_1.objects.link(ob_weapon)

# ---- scene / render settings (as saved in the file)
scene.frame_start = 1; scene.frame_end = 250; scene.frame_set(1)
scene.render.engine = 'BLENDER_EEVEE_NEXT'
scene.render.resolution_percentage = 50
scene.render.dither_intensity = 0.0
scene.cycles.use_denoising = False
scene.cycles.samples = 10
scene.cycles.sampling_pattern = 'TABULATED_SOBOL'
scene.cycles.light_sampling_threshold = 0.0
scene.cycles.use_adaptive_sampling = False
scene.cycles.use_light_tree = False
scene.cycles.blur_glossy = 0.0
scene.cycles.volume_bounces = 1
scene.cycles.pixel_filter_type = 'GAUSSIAN'
scene.cycles.sample_clamp_indirect = 0.0
scene.view_settings.view_transform = 'Standard'
bpy.context.view_layer.update()

# ---- added for rendering (the .blend has no active camera and no usable light): camera, sun
cam_auto = bpy.data.cameras.new('AutoCamera')
cam_auto.lens = 50.0
cam_auto.sensor_width = 36.0
cam_auto.clip_end = 1000.0
ob_auto_camera = bpy.data.objects.new('AutoCamera', cam_auto)
scene.collection.objects.link(ob_auto_camera)
ob_auto_camera.location = (46.2683, -55.5219, 56.1697)
ob_auto_camera.rotation_euler = (1.09748, -7.21219e-08, 0.694738)
scene.camera = ob_auto_camera
light_auto_sun = bpy.data.lights.new('AutoSun', 'SUN')
light_auto_sun.energy = 3.0
light_auto_sun.angle = 0.0523599
ob_auto_sun = bpy.data.objects.new('AutoSun', light_auto_sun)
scene.collection.objects.link(ob_auto_sun)
ob_auto_sun.rotation_euler = (0.872665, 0.174533, 0.523599)
bpy.context.view_layer.update()
